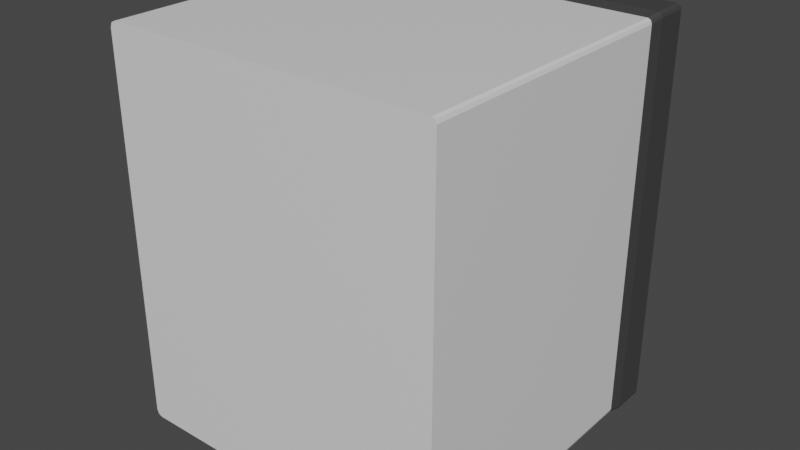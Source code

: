 # Source: Walls.blend  (saved by Blender 2.80.75; exported with 4.5.12 LTS)
import bpy
from mathutils import Matrix  # noqa: F401  (used for matrix-valued properties, if any)

bpy.ops.wm.read_factory_settings(use_empty=True)
scene = bpy.context.scene
scene.name = 'Scene'

# ---- collections
col_collection = bpy.data.collections.new('Collection'); scene.collection.children.link(col_collection)

# ---- materials (node trees are filled in below, after node groups)
mat_material = bpy.data.materials.new('Material')
mat_material.alpha_threshold = 0.0
mat_material.use_transparent_shadow = False
mat_material.line_color = (0.0, 0.0, 0.0, 1.0)
mat_material_001 = bpy.data.materials.new('Material.001')
mat_material_001.use_transparent_shadow = False

# ---- material node trees
mat_material.use_nodes = True; mat_material.node_tree.nodes.clear()
_N = mat_material.node_tree.nodes; _L = mat_material.node_tree.links
n0 = _N.new('ShaderNodeOutputMaterial'); n0.name = 'Material Output'; n0.location = (300, 300)
n1 = _N.new('ShaderNodeBsdfPrincipled'); n1.name = 'Principled BSDF'; n1.location = (10, 300)
n1.distribution = 'GGX'
n1.subsurface_method = 'BURLEY'
n1.inputs[2].default_value = 0.4
n1.inputs[3].default_value = 1.45
n1.inputs[27].default_value = (0.0, 0.0, 0.0, 1.0)
n1.inputs[28].default_value = 1.0
_L.new(n1.outputs[0], n0.inputs[0])
n0.is_active_output = True
mat_material_001.use_nodes = True; mat_material_001.node_tree.nodes.clear()
_N = mat_material_001.node_tree.nodes; _L = mat_material_001.node_tree.links
n0 = _N.new('ShaderNodeOutputMaterial'); n0.name = 'Material Output'; n0.location = (300, 300)
n1 = _N.new('ShaderNodeBsdfPrincipled'); n1.name = 'Principled BSDF'; n1.location = (10, 300)
n1.distribution = 'GGX'
n1.subsurface_method = 'BURLEY'
n1.inputs[0].default_value = (0.05222, 0.05222, 0.05222, 1.0)
n1.inputs[3].default_value = 1.45
n1.inputs[27].default_value = (0.0, 0.0, 0.0, 1.0)
n1.inputs[28].default_value = 1.0
_L.new(n1.outputs[0], n0.inputs[0])
n0.is_active_output = True

# ---- world
world_world = bpy.data.worlds.new('World'); scene.world = world_world
world_world.use_nodes = True; world_world.node_tree.nodes.clear()
_N = world_world.node_tree.nodes; _L = world_world.node_tree.links
n0 = _N.new('ShaderNodeOutputWorld'); n0.name = 'World Output'; n0.location = (300, 300)
n1 = _N.new('ShaderNodeBackground'); n1.name = 'Background'; n1.location = (10, 300)
n1.inputs[0].default_value = (0.05088, 0.05088, 0.05088, 1.0)
_L.new(n1.outputs[0], n0.inputs[0])
n0.is_active_output = True
world_world.color = (0.05088, 0.05088, 0.05088)
world_world.use_sun_shadow = False
world_world.sun_shadow_jitter_overblur = 0.0

# ---- meshes
me_cube = bpy.data.meshes.new('Cube')
me_cube.from_pydata([(-1.104, 1.001, 1.169), (-1.068, 1.001, 1.209), (-1.093, 1.001, 1.197), (-1.053, -1.0, 1.193), (-1.09, -1.0, 1.153), (-1.079, -1.0, 1.181), (-1.068, 1.001, -1.209), (-1.104, 1.001, -1.169), (-1.093, 1.001, -1.197), (-1.09, -1.0, -1.153), (-1.053, -1.0, -1.193), (-1.079, -1.0, -1.181), (-1.068, 0.7982, -1.209), (-1.104, 0.7982, -1.169), (-1.093, 0.7982, -1.197), (-1.104, 0.7982, 1.169), (-1.068, 0.7982, 1.209), (-1.093, 0.7982, 1.197), (-1.053, 0.7168, 1.193), (-1.09, 0.7168, 1.153), (-1.079, 0.7168, 1.181), (-1.053, 0.7168, -1.193), (-1.09, 0.7168, -1.153), (-1.079, 0.7168, -1.181), (1.078, 1.001, 1.209), (1.104, 1.001, 1.181), (1.097, 1.001, 1.2), (1.09, -1.0, 1.165), (1.064, -1.0, 1.193), (1.082, -1.0, 1.185), (1.104, 1.001, -1.181), (1.078, 1.001, -1.209), (1.097, 1.001, -1.2), (1.064, -1.0, -1.193), (1.09, -1.0, -1.165), (1.082, -1.0, -1.185), (1.078, 0.7982, 1.209), (1.104, 0.7982, 1.181), (1.097, 0.7982, 1.2), (1.104, 0.7982, -1.181), (1.078, 0.7982, -1.209), (1.097, 0.7982, -1.2), (1.09, 0.7168, 1.165), (1.064, 0.7168, 1.193), (1.082, 0.7168, 1.185), (1.064, 0.7168, -1.193), (1.09, 0.7168, -1.165), (1.082, 0.7168, -1.185)], [], [(24, 26, 25, 30, 32, 31, 6, 8, 7, 0, 2, 1), (34, 46, 42, 27), (46, 39, 37, 42), (10, 21, 45, 33), (33, 35, 34, 27, 29, 28, 3, 5, 4, 9, 11, 10), (36, 24, 1, 16), (43, 36, 16, 18), (21, 12, 40, 45), (12, 6, 31, 40), (19, 15, 13, 22), (4, 19, 22, 9), (28, 43, 18, 3), (13, 7, 8, 14), (14, 8, 6, 12), (19, 4, 5, 20), (20, 5, 3, 18), (22, 13, 14, 23), (23, 14, 12, 21), (0, 15, 17, 2), (2, 17, 16, 1), (15, 19, 20, 17), (17, 20, 18, 16), (9, 22, 23, 11), (11, 23, 21, 10), (15, 0, 7, 13), (43, 28, 29, 44), (44, 29, 27, 42), (46, 34, 35, 47), (47, 35, 33, 45), (24, 36, 38, 26), (26, 38, 37, 25), (30, 39, 41, 32), (32, 41, 40, 31), (36, 43, 44, 38), (38, 44, 42, 37), (39, 46, 47, 41), (41, 47, 45, 40), (39, 30, 25, 37)])
me_cube.polygons.foreach_set('material_index', [1, 0, 1, 0, 0, 1, 1, 1, 1, 1, 0, 0, 1, 1, 0, 0, 1, 1, 1, 1, 1, 1, 0, 0, 1, 0, 0, 0, 0, 1, 1, 1, 1, 1, 1, 1, 1, 1])
_uv = me_cube.uv_layers.new(name='UVMap')
_uv.uv.foreach_set('vector', [0.375, 0.002913, 0.3759, 0.0008541, 0.3779, 0.0, 0.6221, 0.0, 0.6241, 0.0008545, 0.625, 0.002913, 0.625, 0.2458, 0.6246, 0.4163, 0.6208, 0.25, 0.3792, 0.25, 0.3762, 0.2488, 0.375, 0.2458, 0.625, 0.503, 0.8396, 0.503, 0.8396, 0.747, 0.625, 0.747, 0.8396, 0.503, 0.8499, 0.5029, 0.8499, 0.7471, 0.8396, 0.747, 0.375, 0.5042, 0.5896, 0.5042, 0.5896, 0.747, 0.375, 0.747, 0.375, 0.753, 0.3759, 0.7509, 0.378, 0.75, 0.622, 0.75, 0.6241, 0.7509, 0.625, 0.753, 0.625, 0.9958, 0.6238, 0.9988, 0.6208, 1.0, 0.3792, 1.0, 0.3754, 0.6663, 0.375, 0.9958, 0.3499, 0.5029, 0.375, 0.5029, 0.375, 0.7458, 0.3499, 0.7458, 0.3396, 0.503, 0.3499, 0.5029, 0.3499, 0.7458, 0.3396, 0.7458, 0.5896, 0.5042, 0.5999, 0.5042, 0.5999, 0.7471, 0.5896, 0.747, 0.5999, 0.5042, 0.625, 0.5042, 0.625, 0.7471, 0.5999, 0.7471, 0.5896, 0.2542, 0.5999, 0.2542, 0.5999, 0.4958, 0.5896, 0.4958, 0.375, 0.2542, 0.5896, 0.2542, 0.5896, 0.4958, 0.375, 0.4958, 0.125, 0.503, 0.3396, 0.503, 0.3396, 0.7458, 0.125, 0.7458, 0.5999, 0.4958, 0.625, 0.4958, 0.6246, 0.4163, 0.5997, 0.5, 0.5997, 0.5, 0.6246, 0.4163, 0.625, 0.5042, 0.5999, 0.5042, 0.5896, 0.2542, 0.375, 0.2542, 0.375, 0.25, 0.5896, 0.25, 0.3396, 0.75, 0.125, 0.75, 0.125, 0.7458, 0.3396, 0.7458, 0.5896, 0.4958, 0.5999, 0.4958, 0.5997, 0.5, 0.5896, 0.5, 0.5896, 0.5, 0.5997, 0.5, 0.5999, 0.5042, 0.5896, 0.5042, 0.625, 0.2542, 0.5999, 0.2542, 0.5999, 0.25, 0.625, 0.25, 0.375, 0.75, 0.3499, 0.75, 0.3499, 0.7458, 0.375, 0.7458, 0.5999, 0.2542, 0.5896, 0.2542, 0.5896, 0.25, 0.5996, 0.25, 0.3496, 0.75, 0.3396, 0.75, 0.3396, 0.7458, 0.3499, 0.7458, 0.375, 0.4958, 0.5896, 0.4958, 0.5896, 0.5, 0.3754, 0.6663, 0.3754, 0.6663, 0.5896, 0.5, 0.5896, 0.5042, 0.375, 0.5042, 0.5999, 0.2542, 0.625, 0.2542, 0.625, 0.4958, 0.5999, 0.4958, 0.3396, 0.503, 0.125, 0.503, 0.125, 0.5, 0.3396, 0.5, 0.8396, 0.75, 0.625, 0.75, 0.625, 0.747, 0.8396, 0.747, 0.8396, 0.503, 0.625, 0.503, 0.625, 0.5, 0.8396, 0.5, 0.5896, 0.75, 0.375, 0.75, 0.375, 0.747, 0.5896, 0.747, 0.375, 0.5029, 0.3499, 0.5029, 0.3499, 0.5, 0.375, 0.5, 0.875, 0.75, 0.8499, 0.75, 0.8499, 0.7471, 0.875, 0.7471, 0.875, 0.5029, 0.8499, 0.5029, 0.8499, 0.5, 0.875, 0.5, 0.625, 0.75, 0.5999, 0.75, 0.5999, 0.7471, 0.625, 0.7471, 0.3499, 0.5029, 0.3396, 0.503, 0.3396, 0.5, 0.3497, 0.5, 0.8497, 0.75, 0.8396, 0.75, 0.8396, 0.747, 0.8499, 0.7471, 0.8499, 0.5029, 0.8396, 0.503, 0.8396, 0.5, 0.8497, 0.5, 0.5997, 0.75, 0.5896, 0.75, 0.5896, 0.747, 0.5999, 0.7471, 0.8499, 0.5029, 0.875, 0.5029, 0.875, 0.7471, 0.8499, 0.7471])
me_cube.materials.append(mat_material)
me_cube.materials.append(mat_material_001)
me_cube.use_remesh_preserve_volume = False
me_cube.use_remesh_preserve_attributes = False
me_cube.use_mirror_vertex_groups = False
me_cube.update()

# ---- objects
ob_long = bpy.data.objects.new('Long', me_cube)

# ---- transforms, parenting, visibility, modifiers, constraints
ob_long.location = (0.0, 0.0, 0.0)
ob_long.delta_scale = (0.9354, 1.0, 1.0)
ob_long.lock_rotations_4d = False
ob_long.empty_display_type = 'ARROWS'
ob_long.lineart.crease_threshold = 0.0

# ---- collection membership
col_collection.objects.link(ob_long)

# ---- scene / render settings (as saved in the file)
scene.frame_start = 1; scene.frame_end = 250; scene.frame_set(1)
scene.render.engine = 'BLENDER_EEVEE_NEXT'
scene.cycles.use_denoising = False
scene.cycles.samples = 128
scene.cycles.sampling_pattern = 'TABULATED_SOBOL'
scene.cycles.use_adaptive_sampling = False
scene.cycles.use_light_tree = False
scene.view_settings.view_transform = 'Filmic'
bpy.context.view_layer.update()

# ---- added for rendering (the .blend has no active camera and no usable light): camera, sun
cam_auto = bpy.data.cameras.new('AutoCamera')
cam_auto.lens = 50.0
cam_auto.sensor_width = 36.0
cam_auto.clip_end = 1000.0
ob_auto_camera = bpy.data.objects.new('AutoCamera', cam_auto)
scene.collection.objects.link(ob_auto_camera)
ob_auto_camera.location = (3.47631, -4.17091, 2.78105)
ob_auto_camera.rotation_euler = (1.09748, -7.21219e-08, 0.694738)
scene.camera = ob_auto_camera
light_auto_sun = bpy.data.lights.new('AutoSun', 'SUN')
light_auto_sun.energy = 3.0
light_auto_sun.angle = 0.0523599
ob_auto_sun = bpy.data.objects.new('AutoSun', light_auto_sun)
scene.collection.objects.link(ob_auto_sun)
ob_auto_sun.rotation_euler = (0.872665, 0.174533, 0.523599)
bpy.context.view_layer.update()
